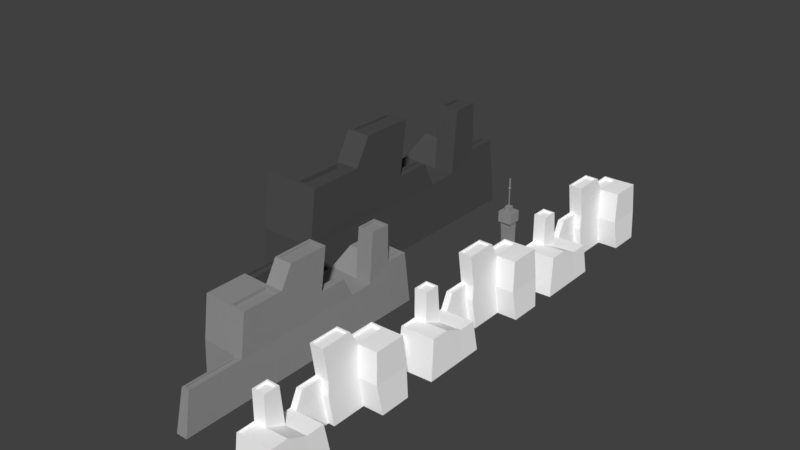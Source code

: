# Source: city_skyline.blend  (saved by Blender 2.78.0; exported with 4.5.12 LTS)
import bpy
from mathutils import Matrix  # noqa: F401  (used for matrix-valued properties, if any)

bpy.ops.wm.read_factory_settings(use_empty=True)
scene = bpy.context.scene
scene.name = 'Scene'

# ---- collections
col_collection_1 = bpy.data.collections.new('Collection 1'); scene.collection.children.link(col_collection_1)

# ---- materials (node trees are filled in below, after node groups)
mat_material = bpy.data.materials.new('Material')
mat_material.alpha_threshold = 0.0
mat_material.use_transparent_shadow = False
mat_material.diffuse_color = (1.0, 1.0, 1.0, 1.0)
mat_material.roughness = 0.5
mat_material.line_color = (0.0, 0.0, 0.0, 1.0)
mat_material_001 = bpy.data.materials.new('Material.001')
mat_material_001.alpha_threshold = 0.0
mat_material_001.use_transparent_shadow = False
mat_material_001.diffuse_color = (0.07658, 0.07658, 0.07658, 1.0)
mat_material_001.roughness = 0.5
mat_material_002 = bpy.data.materials.new('Material.002')
mat_material_002.alpha_threshold = 0.0
mat_material_002.use_transparent_shadow = False
mat_material_002.diffuse_color = (0.2883, 0.2883, 0.2883, 1.0)
mat_material_002.roughness = 0.5

# ---- material node trees

# ---- world
world_world = bpy.data.worlds.new('World'); scene.world = world_world
world_world.color = (0.05088, 0.05088, 0.05088)
world_world.use_sun_shadow = False
world_world.sun_shadow_jitter_overblur = 0.0
world_world.cycles.sampling_method = 'MANUAL'

# ---- meshes
me_cube = bpy.data.meshes.new('Cube')
me_cube.from_pydata([(-6.768, 51.66, 4.712), (-6.768, 49.14, 4.712), (-9.28, 49.14, 4.712), (-9.28, 51.66, 4.712), (-6.34, 51.11, 22.57), (-6.34, 47.74, 22.57), (-9.708, 47.74, 22.57), (-9.708, 51.11, 22.57), (-5.795, 51.65, 22.57), (-5.795, 47.19, 22.57), (-10.25, 51.65, 22.57), (-10.25, 47.19, 22.57), (-5.795, 51.65, 26.06), (-5.795, 47.19, 26.06), (-10.25, 51.65, 26.06), (-10.25, 47.19, 26.06), (-7.128, 50.32, 26.06), (-7.128, 48.53, 26.06), (-8.92, 50.32, 26.06), (-8.92, 48.53, 26.06), (-7.128, 50.32, 27.63), (-7.128, 48.53, 27.63), (-8.92, 50.32, 27.63), (-8.92, 48.53, 27.63), (-7.757, 49.69, 27.63), (-7.757, 49.16, 27.63), (-8.292, 49.69, 27.63), (-8.292, 49.16, 27.63), (-7.757, 49.69, 28.08), (-7.757, 49.16, 28.08), (-8.292, 49.69, 28.08), (-8.292, 49.16, 28.08), (-7.895, 49.55, 28.08), (-7.895, 49.29, 28.08), (-8.153, 49.55, 28.08), (-8.153, 49.29, 28.08), (-7.895, 49.55, 33.27), (-7.895, 49.29, 33.27), (-8.153, 49.55, 33.27), (-8.153, 49.29, 33.27), (-7.688, 49.76, 33.63), (-7.688, 49.09, 33.63), (-8.36, 49.76, 33.63), (-8.36, 49.09, 33.63), (-7.857, 49.59, 34.03), (-7.857, 49.26, 34.03), (-8.191, 49.59, 34.03), (-8.191, 49.26, 34.03), (-7.857, 49.59, 36.95), (-7.857, 49.26, 36.95), (-8.191, 49.59, 36.95), (-8.191, 49.26, 36.95), (-4.749, -8.055, -0.1525), (-4.332, -6.749, 12.98), (-4.749, -0.9399, -0.1525), (-4.332, -0.9399, 12.98), (-1.915, -8.055, -0.1525), (-2.332, -6.749, 12.98), (-1.915, -0.9399, -0.1525), (-0.2047, -0.9399, 12.98), (-4.066, -6.447, 12.98), (-4.066, -1.241, 12.98), (-2.597, -1.241, 12.98), (-2.597, -6.447, 12.98), (-4.066, -6.447, 12.61), (-4.066, -1.241, 12.61), (-2.597, -1.241, 12.61), (-2.597, -6.447, 12.61), (-4.332, 5.373, 9.974), (-4.749, 5.373, -0.1525), (-1.915, 5.373, -0.1525), (-0.2047, 5.373, 9.974), (-4.332, -0.9399, 22.49), (-0.2047, -0.9399, 22.49), (-4.332, 4.165, 22.49), (-0.2047, 4.165, 22.49), (-3.995, -0.4346, 22.49), (-0.6884, -0.4346, 22.49), (-3.995, 3.659, 22.49), (-0.6884, 3.659, 22.49), (-3.995, -0.4346, 21.94), (-0.6884, -0.4346, 21.94), (-3.995, 3.659, 21.94), (-0.6884, 3.659, 21.94), (-4.332, 11.31, 9.974), (-4.749, 13.05, -0.1525), (-1.915, 13.05, -0.1525), (-2.332, 11.31, 9.974), (-3.939, 5.788, 9.974), (-2.724, 5.788, 9.974), (-3.939, 10.9, 9.974), (-2.724, 10.9, 9.974), (-4.332, 20.53, 9.974), (-4.749, 22.27, -0.1525), (-1.915, 22.27, -0.1525), (-2.332, 20.53, 9.974), (-4.332, 13.73, 14.9), (-2.332, 13.73, 14.9), (-4.332, 20.67, 14.9), (-2.332, 20.67, 14.9), (-4.019, 13.98, 14.9), (-2.644, 13.98, 14.9), (-4.019, 20.42, 14.9), (-2.644, 20.42, 14.9), (-4.019, 13.98, 14.57), (-2.644, 13.98, 14.57), (-4.019, 20.42, 14.57), (-2.644, 20.42, 14.57), (-4.332, 31.98, 9.974), (-4.749, 33.72, -0.1525), (-1.915, 33.72, -0.1525), (-2.332, 31.98, 9.974), (-4.332, 32.13, 20.31), (-0.1033, 32.13, 20.31), (-4.332, 19.06, 25.39), (-0.1134, 19.06, 25.39), (-4.332, 29.17, 25.39), (-0.1134, 29.17, 25.39), (-4.034, 19.73, 25.39), (-0.4109, 19.73, 25.39), (-4.034, 28.5, 25.39), (-0.4109, 28.5, 25.39), (-4.034, 19.73, 24.9), (-0.4109, 19.73, 24.9), (-4.034, 28.5, 24.9), (-0.4109, 28.5, 24.9), (-4.332, 43.98, 9.974), (-4.749, 44.1, -0.1525), (-1.915, 44.1, -0.1525), (-2.332, 43.98, 9.974), (-4.332, 42.51, 20.31), (-0.1033, 42.51, 20.31), (-4.332, 57.67, 9.974), (-4.749, 59.72, -0.1525), (-1.915, 59.72, -0.1525), (-2.332, 57.67, 9.974), (-3.954, 44.67, 9.974), (-2.71, 44.67, 9.974), (-3.954, 56.97, 9.974), (-2.71, 56.97, 9.974), (-3.954, 44.67, 9.555), (-2.71, 44.67, 9.555), (-3.954, 56.97, 9.555), (-2.71, 56.97, 9.555), (-0.3618, 32.71, 20.31), (-0.3618, 41.92, 20.31), (-4.073, 32.71, 20.31), (-4.073, 41.92, 20.31), (-0.3618, 32.71, 19.43), (-0.3618, 41.92, 19.43), (-4.073, 32.71, 19.43), (-4.073, 41.92, 19.43), (0.1709, 20.53, 10.01), (0.1709, 31.98, 10.01), (0.1709, 22.27, -0.1196), (0.1709, 20.67, 14.93), (0.1709, 33.72, -0.1196), (0.1709, 32.13, 20.34), (0.1709, 29.17, 25.42), (0.1709, 19.06, 25.42), (7.114, -0.913, 13.32), (7.531, -0.913, 0.19), (7.531, -8.028, 0.19), (7.114, -6.722, 13.32), (7.114, 5.4, 10.32), (7.531, 5.4, 0.19), (7.114, 11.34, 10.32), (7.531, 13.08, 0.19), (6.537, 32.13, 20.49), (6.537, 42.51, 20.49), (6.537, 31.98, 10.16), (6.954, 33.72, 0.02998), (6.537, 43.98, 10.16), (6.954, 44.1, 0.02998), (-25.16, 22.27, -0.07968), (-25.72, 20.54, 17.32), (-25.16, 12.84, -0.07968), (-25.72, 12.84, 17.32), (-28.92, 22.27, -0.07968), (-28.37, 20.54, 17.32), (-28.92, 12.84, -0.07968), (-31.19, 12.84, 17.32), (-26.07, 20.14, 17.32), (-26.07, 13.24, 17.32), (-28.02, 13.24, 17.32), (-28.02, 20.14, 17.32), (-26.07, 20.14, 16.84), (-26.07, 13.24, 16.84), (-28.02, 13.24, 16.84), (-28.02, 20.14, 16.84), (-25.72, 4.471, 13.34), (-25.16, 4.471, -0.07968), (-28.92, 4.471, -0.07968), (-31.19, 4.471, 13.34), (-25.72, 12.84, 29.93), (-31.19, 12.84, 29.93), (-25.72, 6.072, 29.93), (-31.19, 6.072, 29.93), (-26.16, 12.17, 29.93), (-30.55, 12.17, 29.93), (-26.16, 6.742, 29.93), (-30.55, 6.742, 29.93), (-26.16, 12.17, 29.21), (-30.55, 12.17, 29.21), (-26.16, 6.742, 29.21), (-30.55, 6.742, 29.21), (-25.72, -3.403, 13.34), (-25.16, -5.713, -0.07968), (-28.92, -5.713, -0.07968), (-28.37, -3.403, 13.34), (-26.24, 3.92, 13.34), (-27.85, 3.92, 13.34), (-26.24, -2.852, 13.34), (-27.85, -2.852, 13.34), (-25.72, -15.62, 13.34), (-25.16, -17.93, -0.07968), (-28.92, -17.93, -0.07968), (-28.37, -15.62, 13.34), (-25.72, -6.609, 19.87), (-28.37, -6.609, 19.87), (-25.72, -15.81, 19.87), (-28.37, -15.81, 19.87), (-26.13, -6.938, 19.87), (-27.95, -6.938, 19.87), (-26.13, -15.48, 19.87), (-27.95, -15.48, 19.87), (-26.13, -6.938, 19.44), (-27.95, -6.938, 19.44), (-26.13, -15.48, 19.44), (-27.95, -15.48, 19.44), (-25.72, -30.8, 13.34), (-25.16, -33.11, -0.07968), (-28.92, -33.11, -0.07968), (-28.37, -30.8, 13.34), (-25.72, -30.99, 27.05), (-31.32, -30.99, 27.05), (-25.72, -13.67, 33.78), (-31.31, -13.67, 33.78), (-25.72, -27.08, 33.78), (-31.31, -27.08, 33.78), (-26.11, -14.56, 33.78), (-30.91, -14.56, 33.78), (-26.11, -26.18, 33.78), (-30.91, -26.18, 33.78), (-26.11, -14.56, 33.13), (-30.91, -14.56, 33.13), (-26.11, -26.18, 33.13), (-30.91, -26.18, 33.13), (-25.72, -46.7, 13.34), (-25.16, -46.87, -0.07968), (-28.92, -46.87, -0.07968), (-28.37, -46.7, 13.34), (-25.72, -44.75, 27.05), (-31.32, -44.75, 27.05), (-25.72, -64.86, 13.34), (-25.16, -67.57, -0.07968), (-28.92, -67.57, -0.07968), (-28.37, -64.86, 13.34), (-26.22, -47.63, 13.34), (-27.87, -47.63, 13.34), (-26.22, -63.93, 13.34), (-27.87, -63.93, 13.34), (-26.22, -47.63, 12.79), (-27.87, -47.63, 12.79), (-26.22, -63.93, 12.79), (-27.87, -63.93, 12.79), (-30.98, -31.77, 27.05), (-30.98, -43.98, 27.05), (-26.06, -31.77, 27.05), (-26.06, -43.98, 27.05), (-30.98, -31.77, 25.88), (-30.98, -43.98, 25.88), (-26.06, -31.77, 25.88), (-26.06, -43.98, 25.88), (-31.69, -15.62, 13.39), (-31.69, -30.8, 13.39), (-31.69, -17.93, -0.03607), (-31.69, -15.81, 19.91), (-31.69, -33.11, -0.03607), (-31.69, -30.99, 27.09), (-31.69, -27.08, 33.82), (-31.69, -13.67, 33.82), (-40.89, 12.8, 17.78), (-41.44, 12.8, 0.3744), (-41.44, 22.23, 0.3744), (-40.89, 20.5, 17.78), (-40.89, 4.435, 13.8), (-41.44, 4.435, 0.3744), (-40.89, -3.439, 13.8), (-41.44, -5.748, 0.3744), (-40.12, -30.99, 27.29), (-40.12, -44.75, 27.29), (-40.12, -30.8, 13.59), (-40.68, -33.11, 0.1622), (-40.12, -46.7, 13.59), (-40.68, -46.87, 0.1622), (-47.24, 97.62, 0.06452), (-48.0, 95.24, 23.98), (-47.24, 84.66, 0.06452), (-48.0, 84.66, 23.98), (-52.4, 97.62, 0.06452), (-51.64, 95.24, 23.98), (-52.4, 84.66, 0.06452), (-55.52, 84.66, 23.98), (-48.48, 94.69, 23.98), (-48.48, 85.2, 23.98), (-51.16, 85.2, 23.98), (-51.16, 94.69, 23.98), (-48.48, 94.69, 23.32), (-48.48, 85.2, 23.32), (-51.16, 85.2, 23.32), (-51.16, 94.69, 23.32), (-48.0, 73.16, 18.51), (-47.24, 73.16, 0.06452), (-52.4, 73.16, 0.06452), (-55.52, 73.16, 18.51), (-48.0, 84.66, 41.3), (-55.52, 84.66, 41.3), (-48.0, 75.36, 41.3), (-55.52, 75.36, 41.3), (-48.61, 83.73, 41.3), (-54.64, 83.73, 41.3), (-48.61, 76.28, 41.3), (-54.64, 76.28, 41.3), (-48.61, 83.73, 40.32), (-54.64, 83.73, 40.32), (-48.61, 76.28, 40.32), (-54.64, 76.28, 40.32), (-48.0, 62.33, 18.51), (-47.24, 59.16, 0.06452), (-52.4, 59.16, 0.06452), (-51.64, 62.33, 18.51), (-48.71, 72.4, 18.51), (-50.93, 72.4, 18.51), (-48.71, 63.09, 18.51), (-50.93, 63.09, 18.51), (-48.0, 45.55, 18.51), (-47.24, 42.37, 0.06452), (-52.4, 42.37, 0.06452), (-51.64, 45.55, 18.51), (-48.0, 57.93, 27.48), (-51.64, 57.93, 27.48), (-48.0, 45.28, 27.48), (-51.64, 45.28, 27.48), (-48.57, 57.48, 27.48), (-51.07, 57.48, 27.48), (-48.57, 45.74, 27.48), (-51.07, 45.74, 27.48), (-48.57, 57.48, 26.89), (-51.07, 57.48, 26.89), (-48.57, 45.74, 26.89), (-51.07, 45.74, 26.89), (-48.0, 24.68, 18.51), (-47.24, 21.51, 0.06452), (-52.4, 21.51, 0.06452), (-51.64, 24.68, 18.51), (-48.0, 24.42, 37.34), (-55.7, 24.42, 37.34), (-48.0, 48.23, 46.59), (-55.68, 48.23, 46.59), (-48.0, 29.8, 46.59), (-55.68, 29.8, 46.59), (-48.54, 47.0, 46.59), (-55.14, 47.0, 46.59), (-48.54, 31.03, 46.59), (-55.14, 31.03, 46.59), (-48.54, 47.0, 45.7), (-55.14, 47.0, 45.7), (-48.54, 31.03, 45.7), (-55.14, 31.03, 45.7), (-48.0, 2.832, 18.51), (-47.24, 2.599, 0.06452), (-52.4, 2.599, 0.06452), (-51.64, 2.832, 18.51), (-48.0, 5.509, 37.34), (-55.7, 5.509, 37.34), (-48.0, -22.12, 18.51), (-47.24, -25.85, 0.06452), (-52.4, -25.85, 0.06452), (-51.64, -22.12, 18.51), (-48.69, 1.56, 18.51), (-50.95, 1.56, 18.51), (-48.69, -20.85, 18.51), (-50.95, -20.85, 18.51), (-48.69, 1.56, 17.75), (-50.95, 1.56, 17.75), (-48.69, -20.85, 17.75), (-50.95, -20.85, 17.75), (-55.23, 23.35, 37.34), (-55.23, 6.575, 37.34), (-48.47, 23.35, 37.34), (-48.47, 6.575, 37.34), (-55.23, 23.35, 35.74), (-55.23, 6.575, 35.74), (-48.47, 23.35, 35.74), (-48.47, 6.575, 35.74), (-56.2, 45.55, 18.57), (-56.2, 24.68, 18.57), (-56.2, 42.37, 0.1244), (-56.2, 45.28, 27.54), (-56.2, 21.51, 0.1244), (-56.2, 24.42, 37.4), (-56.2, 29.8, 46.65), (-56.2, 48.23, 46.65), (-68.85, 84.61, 24.6), (-69.61, 84.61, 0.6885), (-69.61, 97.57, 0.6885), (-68.85, 95.19, 24.6), (-68.85, 73.11, 19.14), (-69.61, 73.11, 0.6885), (-68.85, 62.29, 19.14), (-69.61, 59.11, 0.6885), (-67.8, 24.42, 37.68), (-67.8, 5.509, 37.68), (-67.8, 24.68, 18.85), (-68.56, 21.51, 0.397), (-67.8, 2.832, 18.85), (-68.56, 2.599, 0.397), (-4.749, 51.36, -0.1525), (-4.332, 52.66, 12.98), (-4.749, 58.47, -0.1525), (-4.332, 58.47, 12.98), (-1.915, 51.36, -0.1525), (-2.332, 52.66, 12.98), (-1.915, 58.47, -0.1525), (-0.2047, 58.47, 12.98), (-4.066, 52.96, 12.98), (-4.066, 58.17, 12.98), (-2.597, 58.17, 12.98), (-2.597, 52.96, 12.98), (-4.066, 52.96, 12.61), (-4.066, 58.17, 12.61), (-2.597, 58.17, 12.61), (-2.597, 52.96, 12.61), (-4.332, 64.78, 9.974), (-4.749, 64.78, -0.1525), (-1.915, 64.78, -0.1525), (-0.2047, 64.78, 9.974), (-4.332, 58.47, 22.49), (-0.2047, 58.47, 22.49), (-4.332, 63.58, 22.49), (-0.2047, 63.58, 22.49), (-3.995, 58.98, 22.49), (-0.6884, 58.98, 22.49), (-3.995, 63.07, 22.49), (-0.6884, 63.07, 22.49), (-3.995, 58.98, 21.94), (-0.6884, 58.98, 21.94), (-3.995, 63.07, 21.94), (-0.6884, 63.07, 21.94), (-4.332, 70.72, 9.974), (-4.749, 72.47, -0.1525), (-1.915, 72.47, -0.1525), (-2.332, 70.72, 9.974), (-3.939, 65.2, 9.974), (-2.724, 65.2, 9.974), (-3.939, 70.31, 9.974), (-2.724, 70.31, 9.974), (-4.332, 79.94, 9.974), (-4.749, 81.68, -0.1525), (-1.915, 81.68, -0.1525), (-2.332, 79.94, 9.974), (-4.332, 73.14, 14.9), (-2.332, 73.14, 14.9), (-4.332, 80.08, 14.9), (-2.332, 80.08, 14.9), (-4.019, 73.39, 14.9), (-2.644, 73.39, 14.9), (-4.019, 79.83, 14.9), (-2.644, 79.83, 14.9), (-4.019, 73.39, 14.57), (-2.644, 73.39, 14.57), (-4.019, 79.83, 14.57), (-2.644, 79.83, 14.57), (-4.332, 91.39, 9.974), (-4.749, 93.13, -0.1525), (-1.915, 93.13, -0.1525), (-2.332, 91.39, 9.974), (-4.332, 91.54, 20.31), (-0.1033, 91.54, 20.31), (-4.332, 78.47, 25.39), (-0.1134, 78.47, 25.39), (-4.332, 88.58, 25.39), (-0.1134, 88.58, 25.39), (-4.034, 79.14, 25.39), (-0.4109, 79.14, 25.39), (-4.034, 87.91, 25.39), (-0.4109, 87.91, 25.39), (-4.034, 79.14, 24.9), (-0.4109, 79.14, 24.9), (-4.034, 87.91, 24.9), (-0.4109, 87.91, 24.9), (-4.332, 103.4, 9.974), (-4.749, 103.5, -0.1525), (-1.915, 103.5, -0.1525), (-2.332, 103.4, 9.974), (-4.332, 101.9, 20.31), (-0.1033, 101.9, 20.31), (-4.332, 117.1, 9.974), (-4.749, 119.1, -0.1525), (-1.915, 119.1, -0.1525), (-2.332, 117.1, 9.974), (-3.954, 104.1, 9.974), (-2.71, 104.1, 9.974), (-3.954, 116.4, 9.974), (-2.71, 116.4, 9.974), (-3.954, 104.1, 9.555), (-2.71, 104.1, 9.555), (-3.954, 116.4, 9.555), (-2.71, 116.4, 9.555), (-0.3618, 92.12, 20.31), (-0.3618, 101.3, 20.31), (-4.073, 92.12, 20.31), (-4.073, 101.3, 20.31), (-0.3618, 92.12, 19.43), (-0.3618, 101.3, 19.43), (-4.073, 92.12, 19.43), (-4.073, 101.3, 19.43), (0.1709, 79.94, 10.01), (0.1709, 91.39, 10.01), (0.1709, 81.68, -0.1196), (0.1709, 80.08, 14.93), (0.1709, 93.13, -0.1196), (0.1709, 91.54, 20.34), (0.1709, 88.58, 25.42), (0.1709, 78.47, 25.42), (7.114, 58.5, 13.32), (7.531, 58.5, 0.19), (7.531, 51.38, 0.19), (7.114, 52.69, 13.32), (7.114, 64.81, 10.32), (7.531, 64.81, 0.19), (7.114, 70.75, 10.32), (7.531, 72.49, 0.19), (6.537, 91.54, 20.49), (6.537, 101.9, 20.49), (6.537, 91.39, 10.16), (6.954, 93.13, 0.02998), (6.537, 103.4, 10.16), (6.954, 103.5, 0.02998), (-4.749, -69.7, -0.1525), (-4.332, -68.39, 12.98), (-4.749, -62.58, -0.1525), (-4.332, -62.58, 12.98), (-1.915, -69.7, -0.1525), (-2.332, -68.39, 12.98), (-1.915, -62.58, -0.1525), (-0.2047, -62.58, 12.98), (-4.066, -68.09, 12.98), (-4.066, -62.89, 12.98), (-2.597, -62.89, 12.98), (-2.597, -68.09, 12.98), (-4.066, -68.09, 12.61), (-4.066, -62.89, 12.61), (-2.597, -62.89, 12.61), (-2.597, -68.09, 12.61), (-4.332, -56.27, 9.974), (-4.749, -56.27, -0.1525), (-1.915, -56.27, -0.1525), (-0.2047, -56.27, 9.974), (-4.332, -62.58, 22.49), (-0.2047, -62.58, 22.49), (-4.332, -57.48, 22.49), (-0.2047, -57.48, 22.49), (-3.995, -62.08, 22.49), (-0.6884, -62.08, 22.49), (-3.995, -57.99, 22.49), (-0.6884, -57.99, 22.49), (-3.995, -62.08, 21.94), (-0.6884, -62.08, 21.94), (-3.995, -57.99, 21.94), (-0.6884, -57.99, 21.94), (-4.332, -50.33, 9.974), (-4.749, -48.59, -0.1525), (-1.915, -48.59, -0.1525), (-2.332, -50.33, 9.974), (-3.939, -55.86, 9.974), (-2.724, -55.86, 9.974), (-3.939, -50.75, 9.974), (-2.724, -50.75, 9.974), (-4.332, -41.12, 9.974), (-4.749, -39.37, -0.1525), (-1.915, -39.37, -0.1525), (-2.332, -41.12, 9.974), (-4.332, -47.91, 14.9), (-2.332, -47.91, 14.9), (-4.332, -40.97, 14.9), (-2.332, -40.97, 14.9), (-4.019, -47.67, 14.9), (-2.644, -47.67, 14.9), (-4.019, -41.22, 14.9), (-2.644, -41.22, 14.9), (-4.019, -47.67, 14.57), (-2.644, -47.67, 14.57), (-4.019, -41.22, 14.57), (-2.644, -41.22, 14.57), (-4.332, -29.66, 9.974), (-4.749, -27.92, -0.1525), (-1.915, -27.92, -0.1525), (-2.332, -29.66, 9.974), (-4.332, -29.52, 20.31), (-0.1033, -29.52, 20.31), (-4.332, -42.59, 25.39), (-0.1134, -42.59, 25.39), (-4.332, -32.47, 25.39), (-0.1134, -32.47, 25.39), (-4.034, -41.91, 25.39), (-0.4109, -41.91, 25.39), (-4.034, -33.15, 25.39), (-0.4109, -33.15, 25.39), (-4.034, -41.91, 24.9), (-0.4109, -41.91, 24.9), (-4.034, -33.15, 24.9), (-0.4109, -33.15, 24.9), (-4.332, -17.67, 9.974), (-4.749, -17.54, -0.1525), (-1.915, -17.54, -0.1525), (-2.332, -17.67, 9.974), (-4.332, -19.14, 20.31), (-0.1033, -19.14, 20.31), (-4.332, -3.972, 9.974), (-4.749, -1.925, -0.1525), (-1.915, -1.925, -0.1525), (-2.332, -3.972, 9.974), (-3.954, -16.97, 9.974), (-2.71, -16.97, 9.974), (-3.954, -4.67, 9.974), (-2.71, -4.67, 9.974), (-3.954, -16.97, 9.555), (-2.71, -16.97, 9.555), (-3.954, -4.67, 9.555), (-2.71, -4.67, 9.555), (-0.3618, -28.93, 20.31), (-0.3618, -19.72, 20.31), (-4.073, -28.93, 20.31), (-4.073, -19.72, 20.31), (-0.3618, -28.93, 19.43), (-0.3618, -19.72, 19.43), (-4.073, -28.93, 19.43), (-4.073, -19.72, 19.43), (0.1709, -41.12, 10.01), (0.1709, -29.66, 10.01), (0.1709, -39.37, -0.1196), (0.1709, -40.97, 14.93), (0.1709, -27.92, -0.1196), (0.1709, -29.52, 20.34), (0.1709, -32.47, 25.42), (0.1709, -42.59, 25.42), (7.114, -62.56, 13.32), (7.531, -62.56, 0.19), (7.531, -69.67, 0.19), (7.114, -68.37, 13.32), (7.114, -56.24, 10.32), (7.531, -56.24, 0.19), (7.114, -50.31, 10.32), (7.531, -48.56, 0.19), (6.537, -29.52, 20.49), (6.537, -19.14, 20.49), (6.537, -29.66, 10.16), (6.954, -27.92, 0.02998), (6.537, -17.67, 10.16), (6.954, -17.54, 0.02998)], [], [(0, 1, 2, 3), (6, 5, 9, 11), (0, 4, 5, 1), (1, 5, 6, 2), (2, 6, 7, 3), (4, 0, 3, 7), (9, 8, 12, 13), (5, 4, 8, 9), (7, 6, 11, 10), (4, 7, 10, 8), (14, 15, 19, 18), (10, 11, 15, 14), (8, 10, 14, 12), (11, 9, 13, 15), (19, 17, 21, 23), (12, 14, 18, 16), (15, 13, 17, 19), (13, 12, 16, 17), (22, 23, 27, 26), (17, 16, 20, 21), (18, 19, 23, 22), (16, 18, 22, 20), (24, 26, 30, 28), (20, 22, 26, 24), (23, 21, 25, 27), (21, 20, 24, 25), (31, 29, 33, 35), (27, 25, 29, 31), (25, 24, 28, 29), (26, 27, 31, 30), (34, 35, 39, 38), (29, 28, 32, 33), (30, 31, 35, 34), (28, 30, 34, 32), (39, 37, 41, 43), (32, 34, 38, 36), (35, 33, 37, 39), (33, 32, 36, 37), (43, 41, 45, 47), (37, 36, 40, 41), (38, 39, 43, 42), (36, 38, 42, 40), (46, 47, 51, 50), (41, 40, 44, 45), (42, 43, 47, 46), (40, 42, 46, 44), (48, 50, 51, 49), (44, 46, 50, 48), (47, 45, 49, 51), (45, 44, 48, 49), (52, 53, 55, 54), (68, 55, 72, 74), (57, 56, 162, 163), (56, 57, 53, 52), (54, 58, 56, 52), (53, 57, 63, 60), (62, 61, 65, 66), (59, 55, 61, 62), (57, 59, 62, 63), (55, 53, 60, 61), (66, 65, 64, 67), (63, 62, 66, 67), (61, 60, 64, 65), (60, 63, 67, 64), (70, 86, 167, 165), (54, 55, 68, 69), (58, 70, 165, 161), (58, 54, 69, 70), (73, 75, 79, 77), (55, 59, 73, 72), (59, 71, 75, 73), (71, 68, 74, 75), (77, 79, 83, 81), (72, 73, 77, 76), (74, 72, 76, 78), (75, 74, 78, 79), (80, 81, 83, 82), (76, 77, 81, 80), (78, 76, 80, 82), (79, 78, 82, 83), (84, 87, 97, 96), (70, 69, 85, 86), (87, 84, 90, 91), (69, 68, 84, 85), (88, 89, 91, 90), (84, 68, 88, 90), (71, 87, 91, 89), (68, 71, 89, 88), (115, 99, 155, 159), (85, 84, 92, 93), (87, 86, 94, 95), (86, 85, 93, 94), (97, 99, 103, 101), (87, 95, 99, 97), (99, 95, 152, 155), (92, 84, 96, 98), (102, 100, 104, 106), (96, 97, 101, 100), (98, 96, 100, 102), (99, 98, 102, 103), (104, 105, 107, 106), (103, 102, 106, 107), (101, 103, 107, 105), (100, 101, 105, 104), (109, 108, 126, 127), (112, 113, 144, 146), (94, 93, 109, 110), (92, 98, 112, 108), (93, 92, 108, 109), (113, 112, 116, 117), (116, 114, 118, 120), (95, 94, 154, 152), (98, 99, 115, 114), (112, 98, 114, 116), (119, 121, 125, 123), (117, 116, 120, 121), (115, 117, 121, 119), (114, 115, 119, 118), (122, 123, 125, 124), (118, 119, 123, 122), (120, 118, 122, 124), (121, 120, 124, 125), (128, 127, 133, 134), (129, 126, 130, 131), (113, 111, 170, 168), (131, 113, 168, 169), (110, 109, 127, 128), (108, 112, 130, 126), (133, 132, 135, 134), (132, 126, 136, 138), (127, 126, 132, 133), (129, 128, 134, 135), (138, 136, 140, 142), (126, 129, 137, 136), (129, 135, 139, 137), (135, 132, 138, 139), (140, 141, 143, 142), (139, 138, 142, 143), (137, 139, 143, 141), (136, 137, 141, 140), (147, 146, 150, 151), (113, 131, 145, 144), (131, 130, 147, 145), (130, 112, 146, 147), (150, 148, 149, 151), (146, 144, 148, 150), (145, 147, 151, 149), (144, 145, 149, 148), (152, 154, 156, 153), (155, 152, 153, 157), (155, 157, 158, 159), (111, 113, 157, 153), (117, 115, 159, 158), (110, 111, 153, 156), (94, 110, 156, 154), (113, 117, 158, 157), (161, 160, 163, 162), (164, 165, 167, 166), (160, 161, 165, 164), (56, 58, 161, 162), (87, 71, 164, 166), (71, 59, 160, 164), (86, 87, 166, 167), (59, 57, 163, 160), (168, 170, 172, 169), (170, 171, 173, 172), (110, 128, 173, 171), (111, 110, 171, 170), (129, 131, 169, 172), (128, 129, 172, 173), (174, 175, 177, 176), (190, 177, 194, 196), (179, 178, 284, 285), (178, 179, 175, 174), (176, 180, 178, 174), (175, 179, 185, 182), (184, 183, 187, 188), (181, 177, 183, 184), (179, 181, 184, 185), (177, 175, 182, 183), (188, 187, 186, 189), (185, 184, 188, 189), (183, 182, 186, 187), (182, 185, 189, 186), (192, 208, 289, 287), (176, 177, 190, 191), (180, 192, 287, 283), (180, 176, 191, 192), (195, 197, 201, 199), (177, 181, 195, 194), (181, 193, 197, 195), (193, 190, 196, 197), (199, 201, 205, 203), (194, 195, 199, 198), (196, 194, 198, 200), (197, 196, 200, 201), (202, 203, 205, 204), (198, 199, 203, 202), (200, 198, 202, 204), (201, 200, 204, 205), (206, 209, 219, 218), (192, 191, 207, 208), (209, 206, 212, 213), (191, 190, 206, 207), (210, 211, 213, 212), (206, 190, 210, 212), (193, 209, 213, 211), (190, 193, 211, 210), (237, 221, 277, 281), (207, 206, 214, 215), (209, 208, 216, 217), (208, 207, 215, 216), (219, 221, 225, 223), (209, 217, 221, 219), (221, 217, 274, 277), (214, 206, 218, 220), (224, 222, 226, 228), (218, 219, 223, 222), (220, 218, 222, 224), (221, 220, 224, 225), (226, 227, 229, 228), (225, 224, 228, 229), (223, 225, 229, 227), (222, 223, 227, 226), (231, 230, 248, 249), (234, 235, 266, 268), (216, 215, 231, 232), (214, 220, 234, 230), (215, 214, 230, 231), (235, 234, 238, 239), (238, 236, 240, 242), (217, 216, 276, 274), (220, 221, 237, 236), (234, 220, 236, 238), (241, 243, 247, 245), (239, 238, 242, 243), (237, 239, 243, 241), (236, 237, 241, 240), (244, 245, 247, 246), (240, 241, 245, 244), (242, 240, 244, 246), (243, 242, 246, 247), (250, 249, 255, 256), (251, 248, 252, 253), (235, 233, 292, 290), (253, 235, 290, 291), (232, 231, 249, 250), (230, 234, 252, 248), (255, 254, 257, 256), (254, 248, 258, 260), (249, 248, 254, 255), (251, 250, 256, 257), (260, 258, 262, 264), (248, 251, 259, 258), (251, 257, 261, 259), (257, 254, 260, 261), (262, 263, 265, 264), (261, 260, 264, 265), (259, 261, 265, 263), (258, 259, 263, 262), (269, 268, 272, 273), (235, 253, 267, 266), (253, 252, 269, 267), (252, 234, 268, 269), (272, 270, 271, 273), (268, 266, 270, 272), (267, 269, 273, 271), (266, 267, 271, 270), (274, 276, 278, 275), (277, 274, 275, 279), (277, 279, 280, 281), (233, 235, 279, 275), (239, 237, 281, 280), (232, 233, 275, 278), (216, 232, 278, 276), (235, 239, 280, 279), (283, 282, 285, 284), (286, 287, 289, 288), (282, 283, 287, 286), (178, 180, 283, 284), (209, 193, 286, 288), (193, 181, 282, 286), (208, 209, 288, 289), (181, 179, 285, 282), (290, 292, 294, 291), (292, 293, 295, 294), (232, 250, 295, 293), (233, 232, 293, 292), (251, 253, 291, 294), (250, 251, 294, 295), (296, 297, 299, 298), (312, 299, 316, 318), (301, 300, 406, 407), (300, 301, 297, 296), (298, 302, 300, 296), (297, 301, 307, 304), (306, 305, 309, 310), (303, 299, 305, 306), (301, 303, 306, 307), (299, 297, 304, 305), (310, 309, 308, 311), (307, 306, 310, 311), (305, 304, 308, 309), (304, 307, 311, 308), (314, 330, 411, 409), (298, 299, 312, 313), (302, 314, 409, 405), (302, 298, 313, 314), (317, 319, 323, 321), (299, 303, 317, 316), (303, 315, 319, 317), (315, 312, 318, 319), (321, 323, 327, 325), (316, 317, 321, 320), (318, 316, 320, 322), (319, 318, 322, 323), (324, 325, 327, 326), (320, 321, 325, 324), (322, 320, 324, 326), (323, 322, 326, 327), (328, 331, 341, 340), (314, 313, 329, 330), (331, 328, 334, 335), (313, 312, 328, 329), (332, 333, 335, 334), (328, 312, 332, 334), (315, 331, 335, 333), (312, 315, 333, 332), (359, 343, 399, 403), (329, 328, 336, 337), (331, 330, 338, 339), (330, 329, 337, 338), (341, 343, 347, 345), (331, 339, 343, 341), (343, 339, 396, 399), (336, 328, 340, 342), (346, 344, 348, 350), (340, 341, 345, 344), (342, 340, 344, 346), (343, 342, 346, 347), (348, 349, 351, 350), (347, 346, 350, 351), (345, 347, 351, 349), (344, 345, 349, 348), (353, 352, 370, 371), (356, 357, 388, 390), (338, 337, 353, 354), (336, 342, 356, 352), (337, 336, 352, 353), (357, 356, 360, 361), (360, 358, 362, 364), (339, 338, 398, 396), (342, 343, 359, 358), (356, 342, 358, 360), (363, 365, 369, 367), (361, 360, 364, 365), (359, 361, 365, 363), (358, 359, 363, 362), (366, 367, 369, 368), (362, 363, 367, 366), (364, 362, 366, 368), (365, 364, 368, 369), (372, 371, 377, 378), (373, 370, 374, 375), (357, 355, 414, 412), (375, 357, 412, 413), (354, 353, 371, 372), (352, 356, 374, 370), (377, 376, 379, 378), (376, 370, 380, 382), (371, 370, 376, 377), (373, 372, 378, 379), (382, 380, 384, 386), (370, 373, 381, 380), (373, 379, 383, 381), (379, 376, 382, 383), (384, 385, 387, 386), (383, 382, 386, 387), (381, 383, 387, 385), (380, 381, 385, 384), (391, 390, 394, 395), (357, 375, 389, 388), (375, 374, 391, 389), (374, 356, 390, 391), (394, 392, 393, 395), (390, 388, 392, 394), (389, 391, 395, 393), (388, 389, 393, 392), (396, 398, 400, 397), (399, 396, 397, 401), (399, 401, 402, 403), (355, 357, 401, 397), (361, 359, 403, 402), (354, 355, 397, 400), (338, 354, 400, 398), (357, 361, 402, 401), (405, 404, 407, 406), (408, 409, 411, 410), (404, 405, 409, 408), (300, 302, 405, 406), (331, 315, 408, 410), (315, 303, 404, 408), (330, 331, 410, 411), (303, 301, 407, 404), (412, 414, 416, 413), (414, 415, 417, 416), (354, 372, 417, 415), (355, 354, 415, 414), (373, 375, 413, 416), (372, 373, 416, 417), (418, 419, 421, 420), (434, 421, 438, 440), (423, 422, 528, 529), (422, 423, 419, 418), (420, 424, 422, 418), (419, 423, 429, 426), (428, 427, 431, 432), (425, 421, 427, 428), (423, 425, 428, 429), (421, 419, 426, 427), (432, 431, 430, 433), (429, 428, 432, 433), (427, 426, 430, 431), (426, 429, 433, 430), (436, 452, 533, 531), (420, 421, 434, 435), (424, 436, 531, 527), (424, 420, 435, 436), (439, 441, 445, 443), (421, 425, 439, 438), (425, 437, 441, 439), (437, 434, 440, 441), (443, 445, 449, 447), (438, 439, 443, 442), (440, 438, 442, 444), (441, 440, 444, 445), (446, 447, 449, 448), (442, 443, 447, 446), (444, 442, 446, 448), (445, 444, 448, 449), (450, 453, 463, 462), (436, 435, 451, 452), (453, 450, 456, 457), (435, 434, 450, 451), (454, 455, 457, 456), (450, 434, 454, 456), (437, 453, 457, 455), (434, 437, 455, 454), (481, 465, 521, 525), (451, 450, 458, 459), (453, 452, 460, 461), (452, 451, 459, 460), (463, 465, 469, 467), (453, 461, 465, 463), (465, 461, 518, 521), (458, 450, 462, 464), (468, 466, 470, 472), (462, 463, 467, 466), (464, 462, 466, 468), (465, 464, 468, 469), (470, 471, 473, 472), (469, 468, 472, 473), (467, 469, 473, 471), (466, 467, 471, 470), (475, 474, 492, 493), (478, 479, 510, 512), (460, 459, 475, 476), (458, 464, 478, 474), (459, 458, 474, 475), (479, 478, 482, 483), (482, 480, 484, 486), (461, 460, 520, 518), (464, 465, 481, 480), (478, 464, 480, 482), (485, 487, 491, 489), (483, 482, 486, 487), (481, 483, 487, 485), (480, 481, 485, 484), (488, 489, 491, 490), (484, 485, 489, 488), (486, 484, 488, 490), (487, 486, 490, 491), (494, 493, 499, 500), (495, 492, 496, 497), (479, 477, 536, 534), (497, 479, 534, 535), (476, 475, 493, 494), (474, 478, 496, 492), (499, 498, 501, 500), (498, 492, 502, 504), (493, 492, 498, 499), (495, 494, 500, 501), (504, 502, 506, 508), (492, 495, 503, 502), (495, 501, 505, 503), (501, 498, 504, 505), (506, 507, 509, 508), (505, 504, 508, 509), (503, 505, 509, 507), (502, 503, 507, 506), (513, 512, 516, 517), (479, 497, 511, 510), (497, 496, 513, 511), (496, 478, 512, 513), (516, 514, 515, 517), (512, 510, 514, 516), (511, 513, 517, 515), (510, 511, 515, 514), (518, 520, 522, 519), (521, 518, 519, 523), (521, 523, 524, 525), (477, 479, 523, 519), (483, 481, 525, 524), (476, 477, 519, 522), (460, 476, 522, 520), (479, 483, 524, 523), (527, 526, 529, 528), (530, 531, 533, 532), (526, 527, 531, 530), (422, 424, 527, 528), (453, 437, 530, 532), (437, 425, 526, 530), (452, 453, 532, 533), (425, 423, 529, 526), (534, 536, 538, 535), (536, 537, 539, 538), (476, 494, 539, 537), (477, 476, 537, 536), (495, 497, 535, 538), (494, 495, 538, 539), (540, 541, 543, 542), (556, 543, 560, 562), (545, 544, 650, 651), (544, 545, 541, 540), (542, 546, 544, 540), (541, 545, 551, 548), (550, 549, 553, 554), (547, 543, 549, 550), (545, 547, 550, 551), (543, 541, 548, 549), (554, 553, 552, 555), (551, 550, 554, 555), (549, 548, 552, 553), (548, 551, 555, 552), (558, 574, 655, 653), (542, 543, 556, 557), (546, 558, 653, 649), (546, 542, 557, 558), (561, 563, 567, 565), (543, 547, 561, 560), (547, 559, 563, 561), (559, 556, 562, 563), (565, 567, 571, 569), (560, 561, 565, 564), (562, 560, 564, 566), (563, 562, 566, 567), (568, 569, 571, 570), (564, 565, 569, 568), (566, 564, 568, 570), (567, 566, 570, 571), (572, 575, 585, 584), (558, 557, 573, 574), (575, 572, 578, 579), (557, 556, 572, 573), (576, 577, 579, 578), (572, 556, 576, 578), (559, 575, 579, 577), (556, 559, 577, 576), (603, 587, 643, 647), (573, 572, 580, 581), (575, 574, 582, 583), (574, 573, 581, 582), (585, 587, 591, 589), (575, 583, 587, 585), (587, 583, 640, 643), (580, 572, 584, 586), (590, 588, 592, 594), (584, 585, 589, 588), (586, 584, 588, 590), (587, 586, 590, 591), (592, 593, 595, 594), (591, 590, 594, 595), (589, 591, 595, 593), (588, 589, 593, 592), (597, 596, 614, 615), (600, 601, 632, 634), (582, 581, 597, 598), (580, 586, 600, 596), (581, 580, 596, 597), (601, 600, 604, 605), (604, 602, 606, 608), (583, 582, 642, 640), (586, 587, 603, 602), (600, 586, 602, 604), (607, 609, 613, 611), (605, 604, 608, 609), (603, 605, 609, 607), (602, 603, 607, 606), (610, 611, 613, 612), (606, 607, 611, 610), (608, 606, 610, 612), (609, 608, 612, 613), (616, 615, 621, 622), (617, 614, 618, 619), (601, 599, 658, 656), (619, 601, 656, 657), (598, 597, 615, 616), (596, 600, 618, 614), (621, 620, 623, 622), (620, 614, 624, 626), (615, 614, 620, 621), (617, 616, 622, 623), (626, 624, 628, 630), (614, 617, 625, 624), (617, 623, 627, 625), (623, 620, 626, 627), (628, 629, 631, 630), (627, 626, 630, 631), (625, 627, 631, 629), (624, 625, 629, 628), (635, 634, 638, 639), (601, 619, 633, 632), (619, 618, 635, 633), (618, 600, 634, 635), (638, 636, 637, 639), (634, 632, 636, 638), (633, 635, 639, 637), (632, 633, 637, 636), (640, 642, 644, 641), (643, 640, 641, 645), (643, 645, 646, 647), (599, 601, 645, 641), (605, 603, 647, 646), (598, 599, 641, 644), (582, 598, 644, 642), (601, 605, 646, 645), (649, 648, 651, 650), (652, 653, 655, 654), (648, 649, 653, 652), (544, 546, 649, 650), (575, 559, 652, 654), (559, 547, 648, 652), (574, 575, 654, 655), (547, 545, 651, 648), (656, 658, 660, 657), (658, 659, 661, 660), (598, 616, 661, 659), (599, 598, 659, 658), (617, 619, 657, 660), (616, 617, 660, 661)])
me_cube.polygons.foreach_set('material_index', [2, 2, 2, 2, 2, 2, 2, 2, 2, 2, 2, 2, 2, 2, 2, 2, 2, 2, 2, 2, 2, 2, 2, 2, 2, 2, 2, 2, 2, 2, 2, 2, 2, 2, 2, 2, 2, 2, 2, 2, 2, 2, 2, 2, 2, 2, 2, 2, 2, 2, 0, 0, 0, 0, 0, 0, 0, 0, 0, 0, 0, 0, 0, 0, 0, 0, 0, 0, 0, 0, 0, 0, 0, 0, 0, 0, 0, 0, 0, 0, 0, 0, 0, 0, 0, 0, 0, 0, 0, 0, 0, 0, 0, 0, 0, 0, 0, 0, 0, 0, 0, 0, 0, 0, 0, 0, 0, 0, 0, 0, 0, 0, 0, 0, 0, 0, 0, 0, 0, 0, 0, 0, 0, 0, 0, 0, 0, 0, 0, 0, 0, 0, 0, 0, 0, 0, 0, 0, 0, 0, 0, 0, 0, 0, 0, 0, 0, 0, 0, 0, 0, 0, 0, 0, 0, 0, 0, 0, 0, 0, 0, 0, 0, 0, 0, 0, 0, 0, 0, 0, 2, 2, 2, 2, 2, 2, 2, 2, 2, 2, 2, 2, 2, 2, 2, 2, 2, 2, 2, 2, 2, 2, 2, 2, 2, 2, 2, 2, 2, 2, 2, 2, 2, 2, 2, 2, 2, 2, 2, 2, 2, 2, 2, 2, 2, 2, 2, 2, 2, 2, 2, 2, 2, 2, 2, 2, 2, 2, 2, 2, 2, 2, 2, 2, 2, 2, 2, 2, 2, 2, 2, 2, 2, 2, 2, 2, 2, 2, 2, 2, 2, 2, 2, 2, 2, 2, 2, 2, 2, 2, 2, 2, 2, 2, 2, 2, 2, 2, 2, 2, 2, 2, 2, 2, 2, 2, 2, 2, 2, 2, 2, 2, 2, 2, 2, 2, 2, 2, 2, 2, 1, 1, 1, 1, 1, 1, 1, 1, 1, 1, 1, 1, 1, 1, 1, 1, 1, 1, 1, 1, 1, 1, 1, 1, 1, 1, 1, 1, 1, 1, 1, 1, 1, 1, 1, 1, 1, 1, 1, 1, 1, 1, 1, 1, 1, 1, 1, 1, 1, 1, 1, 1, 1, 1, 1, 1, 1, 1, 1, 1, 1, 1, 1, 1, 1, 1, 1, 1, 1, 1, 1, 1, 1, 1, 1, 1, 1, 1, 1, 1, 1, 1, 1, 1, 1, 1, 1, 1, 1, 1, 1, 1, 1, 1, 1, 1, 1, 1, 1, 1, 1, 1, 1, 1, 1, 1, 1, 1, 1, 1, 1, 1, 1, 1, 1, 1, 1, 1, 1, 1, 0, 0, 0, 0, 0, 0, 0, 0, 0, 0, 0, 0, 0, 0, 0, 0, 0, 0, 0, 0, 0, 0, 0, 0, 0, 0, 0, 0, 0, 0, 0, 0, 0, 0, 0, 0, 0, 0, 0, 0, 0, 0, 0, 0, 0, 0, 0, 0, 0, 0, 0, 0, 0, 0, 0, 0, 0, 0, 0, 0, 0, 0, 0, 0, 0, 0, 0, 0, 0, 0, 0, 0, 0, 0, 0, 0, 0, 0, 0, 0, 0, 0, 0, 0, 0, 0, 0, 0, 0, 0, 0, 0, 0, 0, 0, 0, 0, 0, 0, 0, 0, 0, 0, 0, 0, 0, 0, 0, 0, 0, 0, 0, 0, 0, 0, 0, 0, 0, 0, 0, 0, 0, 0, 0, 0, 0, 0, 0, 0, 0, 0, 0, 0, 0, 0, 0, 0, 0, 0, 0, 0, 0, 0, 0, 0, 0, 0, 0, 0, 0, 0, 0, 0, 0, 0, 0, 0, 0, 0, 0, 0, 0, 0, 0, 0, 0, 0, 0, 0, 0, 0, 0, 0, 0, 0, 0, 0, 0, 0, 0, 0, 0, 0, 0, 0, 0, 0, 0, 0, 0, 0, 0, 0, 0, 0, 0, 0, 0, 0, 0, 0, 0, 0, 0, 0, 0, 0, 0, 0, 0, 0, 0, 0, 0, 0, 0, 0, 0, 0, 0, 0, 0, 0, 0, 0, 0, 0, 0, 0, 0, 0, 0, 0, 0, 0, 0, 0, 0, 0, 0])
me_cube.materials.append(mat_material)
me_cube.materials.append(mat_material_001)
me_cube.materials.append(mat_material_002)
me_cube.use_remesh_preserve_volume = False
me_cube.use_remesh_preserve_attributes = False
me_cube.use_mirror_vertex_groups = False
me_cube.update()

# ---- objects
ob_cube = bpy.data.objects.new('Cube', me_cube)

# ---- transforms, parenting, visibility, modifiers, constraints
ob_cube.location = (0.0, 0.0, 0.0)
ob_cube.lock_rotations_4d = False
ob_cube.empty_display_type = 'ARROWS'
ob_cube.lineart.crease_threshold = 0.0

# ---- collection membership
col_collection_1.objects.link(ob_cube)

# ---- scene / render settings (as saved in the file)
scene.frame_start = 1; scene.frame_end = 250; scene.frame_set(1)
scene.render.engine = 'BLENDER_EEVEE_NEXT'
scene.render.resolution_percentage = 50
scene.render.dither_intensity = 0.0
scene.cycles.use_denoising = False
scene.cycles.samples = 128
scene.cycles.sampling_pattern = 'TABULATED_SOBOL'
scene.cycles.light_sampling_threshold = 0.0
scene.cycles.use_adaptive_sampling = False
scene.cycles.use_light_tree = False
scene.cycles.blur_glossy = 0.0
scene.cycles.sample_clamp_indirect = 0.0
scene.view_settings.view_transform = 'Standard'
bpy.context.view_layer.update()

# ---- added for rendering (the .blend has no active camera and no usable light): camera, sun
cam_auto = bpy.data.cameras.new('AutoCamera')
cam_auto.lens = 50.0
cam_auto.sensor_width = 36.0
cam_auto.clip_end = 3398.2
ob_auto_camera = bpy.data.objects.new('AutoCamera', cam_auto)
scene.collection.objects.link(ob_auto_camera)
ob_auto_camera.location = (162.592, -207.642, 178.155)
ob_auto_camera.rotation_euler = (1.09748, -7.21219e-08, 0.694738)
scene.camera = ob_auto_camera
light_auto_sun = bpy.data.lights.new('AutoSun', 'SUN')
light_auto_sun.energy = 3.0
light_auto_sun.angle = 0.0523599
ob_auto_sun = bpy.data.objects.new('AutoSun', light_auto_sun)
scene.collection.objects.link(ob_auto_sun)
ob_auto_sun.rotation_euler = (0.872665, 0.174533, 0.523599)
bpy.context.view_layer.update()
